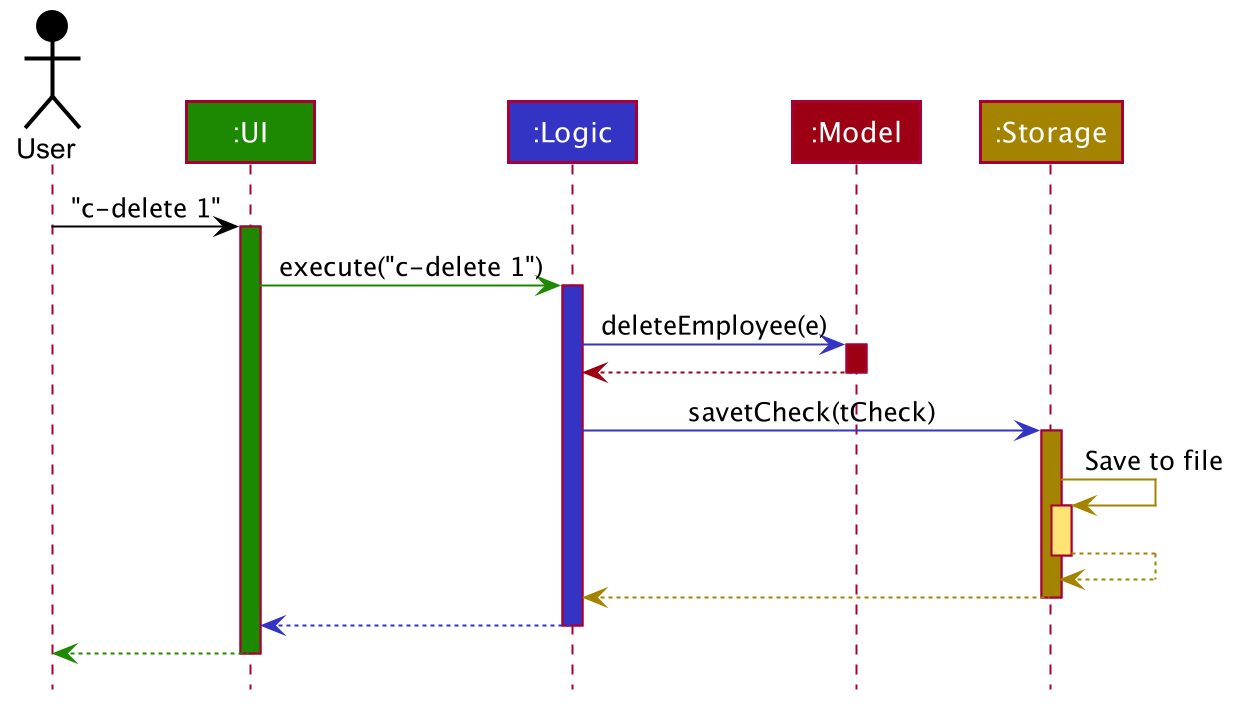

The diagram above was rendered by PlantUML. Its source (embedded in the PNG):
@startuml








skinparam BackgroundColor #FFFFFFF

skinparam Shadowing false

skinparam Class {
    FontColor #FFFFFF
    BorderThickness 1
    BorderColor #FFFFFF
    StereotypeFontColor #FFFFFF
    FontName Arial
}

skinparam Actor {
    BorderColor #000000
    Color #000000
    FontName Arial
}

skinparam Sequence {
    MessageAlign center
    BoxFontSize 15
    BoxPadding 0
    BoxFontColor #FFFFFF
    FontName Arial
}

skinparam Participant {
    FontColor #FFFFFFF
    Padding 20
}

skinparam MinClassWidth 50
skinparam ParticipantPadding 10
skinparam Shadowing false
skinparam DefaultTextAlignment center
skinparam packageStyle Rectangle

hide footbox
hide members
hide circle

Actor User as user #000000
Participant ":UI" as ui #1D8900
Participant ":Logic" as logic #3333C4
Participant ":Model" as model #9D0012
Participant ":Storage" as storage #A38300

user -[#000000]> ui : "c-delete 1"
activate ui #1D8900

ui -[#1D8900]> logic : execute("c-delete 1")
activate logic #3333C4

logic -[#3333C4]> model : deleteEmployee(e)
activate model #9D0012

model -[#9D0012]-> logic
deactivate model

logic -[#3333C4]> storage : savetCheck(tCheck)
activate storage #A38300

storage -[#A38300]> storage : Save to file
activate storage #FFE374
storage --[#A38300]> storage
deactivate storage

storage --[#A38300]> logic
deactivate storage

logic --[#3333C4]> ui
deactivate logic

ui--[#1D8900]> user
deactivate ui
@enduml